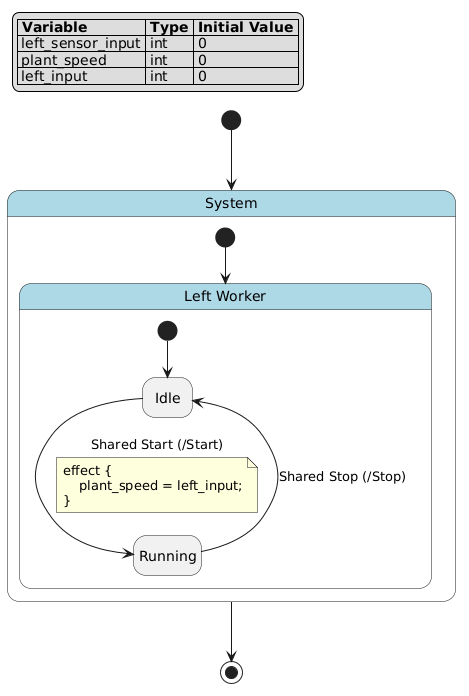

The diagram above was rendered by PlantUML. Its source (embedded in the PNG):
@startuml
hide empty description

skinparam state {
  BackgroundColor<<pseudo>> LightGray
  BackgroundColor<<composite>> LightBlue
  BorderColor<<pseudo>> Gray
  FontStyle<<pseudo>> italic
}

legend top left
|= Variable |= Type |= Initial Value |
| left_sensor_input | int | 0 |
| plant_speed | int | 0 |
| left_input | int | 0 |
endlegend

state "System" as system <<composite>> {
    state "Left Worker" as system__left_worker <<composite>> {
        state "Idle" as system__left_worker__idle
        state "Running" as system__left_worker__running
        [*] --> system__left_worker__idle
        system__left_worker__idle --> system__left_worker__running : Shared Start (/Start)
        note on link
        effect {
            plant_speed = left_input;
        }
        end note
        system__left_worker__running --> system__left_worker__idle : Shared Stop (/Stop)
    }
    [*] --> system__left_worker
}
[*] --> system
system --> [*]
@enduml